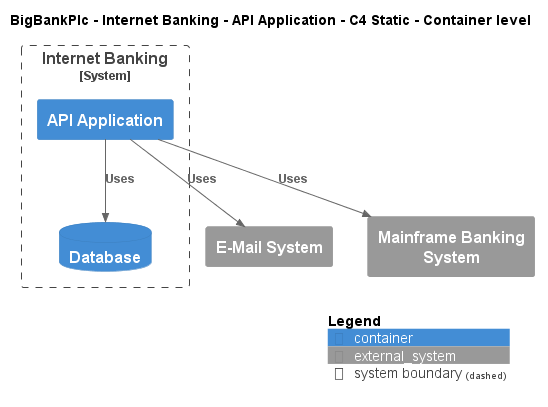

The diagram above was rendered by PlantUML. Its source (embedded in the PNG):
@startuml
!include ..\..\..\..\..\.c4s\C4_Container.puml

AddElementTag("c4interflow:lifecycle:new", $bgColor=green, $fontColor=#ffffff, $borderColor=green, $shadowing="False")
AddElementTag("c4interflow:lifecycle:changed", $bgColor=orange, $fontColor=#ffffff, $borderColor=orange, $shadowing="False")
AddElementTag("c4interflow:lifecycle:removed", $bgColor=red, $fontColor=#ffffff, $borderColor=red, $shadowing="False")

AddRelTag("c4interflow:lifecycle:new", $textColor=green, $lineColor=green)
AddRelTag("c4interflow:lifecycle:changed", $textColor=orange, $lineColor=orange)
AddRelTag("c4interflow:lifecycle:removed", $textColor=red, $lineColor=red)

SHOW_PERSON_PORTRAIT()
LAYOUT_TOP_DOWN()

skinparam linetype polyline

title BigBankPlc - Internet Banking - API Application - C4 Static - Container level


System_Boundary(BigBankPlc.SoftwareSystems.InternetBanking, "Internet Banking") {
    Container(BigBankPlc.SoftwareSystems.InternetBanking.Containers.APIApplication, "API Application", "", "")
    ContainerDb(BigBankPlc.SoftwareSystems.InternetBanking.Containers.Database, "Database", "", "")
}
System_Ext(BigBankPlc.SoftwareSystems.EMailSystem, "E-Mail System", "")
System_Ext(BigBankPlc.SoftwareSystems.MainframeBankingSystem, "Mainframe Banking System", "")

Rel(BigBankPlc.SoftwareSystems.InternetBanking.Containers.APIApplication, BigBankPlc.SoftwareSystems.InternetBanking.Containers.Database, "Uses")
Rel(BigBankPlc.SoftwareSystems.InternetBanking.Containers.APIApplication, BigBankPlc.SoftwareSystems.EMailSystem, "Uses")
Rel(BigBankPlc.SoftwareSystems.InternetBanking.Containers.APIApplication, BigBankPlc.SoftwareSystems.MainframeBankingSystem, "Uses")


SHOW_LEGEND()
@enduml